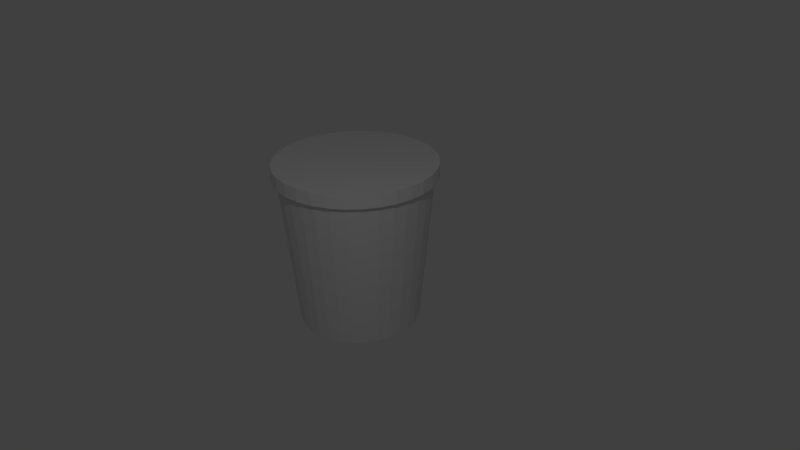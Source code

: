 # Source: insucream.blend  (saved by Blender 2.68.0; exported with 4.5.12 LTS)
import bpy
from mathutils import Matrix  # noqa: F401  (used for matrix-valued properties, if any)

bpy.ops.wm.read_factory_settings(use_empty=True)
scene = bpy.context.scene
scene.name = 'Scene'

# ---- collections
col_collection_1 = bpy.data.collections.new('Collection 1'); scene.collection.children.link(col_collection_1)

# ---- materials (node trees are filled in below, after node groups)
mat_fuuu = bpy.data.materials.new('fuuu')
mat_fuuu.alpha_threshold = 0.0
mat_fuuu.use_transparent_shadow = False
mat_fuuu.roughness = 0.5
mat_fuuu.line_color = (0.0, 0.0, 0.0, 1.0)

# ---- material node trees

# ---- world
world_world = bpy.data.worlds.new('World'); scene.world = world_world
world_world.color = (0.05088, 0.05088, 0.05088)
world_world.use_sun_shadow = False
world_world.sun_shadow_jitter_overblur = 0.0
world_world.cycles.sampling_method = 'MANUAL'
world_world.cycles.sample_map_resolution = 256

# ---- cameras
cam_camera = bpy.data.cameras.new('Camera')
cam_camera.clip_end = 100.0
cam_camera.lens = 35.0
cam_camera.sensor_width = 32.0
cam_camera.sensor_height = 18.0
cam_camera.ortho_scale = 7.314
cam_camera.dof.focus_distance = 0.0
cam_camera.dof.aperture_fstop = 128.0

# ---- lights
light_lamp = bpy.data.lights.new('Lamp', 'POINT')
light_lamp.transmission_factor = 0.0
light_lamp.cutoff_distance = 30.0
light_lamp.energy = 100.0
light_lamp.shadow_buffer_clip_start = 1.001
light_lamp.shadow_soft_size = 0.1
light_lamp.shadow_maximum_resolution = 0.006
light_lamp.use_absolute_resolution = True
light_lamp.cycles.use_multiple_importance_sampling = False

# ---- meshes
me_cylinder = bpy.data.meshes.new('Cylinder')
me_cylinder.from_pydata([(2.375e-08, 0.8, -1.0), (0.0, 1.0, 1.0), (0.1561, 0.7846, -1.0), (0.1951, 0.9808, 1.0), (0.3061, 0.7391, -1.0), (0.3827, 0.9239, 1.0), (0.4445, 0.6652, -1.0), (0.5556, 0.8315, 1.0), (0.5657, 0.5657, -1.0), (0.7071, 0.7071, 1.0), (0.6652, 0.4445, -1.0), (0.8315, 0.5556, 1.0), (0.7391, 0.3061, -1.0), (0.9239, 0.3827, 1.0), (0.7846, 0.1561, -1.0), (0.9808, 0.1951, 1.0), (0.8, 1.174e-07, -1.0), (1.0, 7.55e-08, 1.0), (0.7846, -0.1561, -1.0), (0.9808, -0.1951, 1.0), (0.7391, -0.3061, -1.0), (0.9239, -0.3827, 1.0), (0.6652, -0.4445, -1.0), (0.8315, -0.5556, 1.0), (0.5657, -0.5657, -1.0), (0.7071, -0.7071, 1.0), (0.4445, -0.6652, -1.0), (0.5556, -0.8315, 1.0), (0.3061, -0.7391, -1.0), (0.3827, -0.9239, 1.0), (0.1561, -0.7846, -1.0), (0.1951, -0.9808, 1.0), (-2.369e-07, -0.8, -1.0), (-3.258e-07, -1.0, 1.0), (-0.1561, -0.7846, -1.0), (-0.1951, -0.9808, 1.0), (-0.3061, -0.7391, -1.0), (-0.3827, -0.9239, 1.0), (-0.4445, -0.6652, -1.0), (-0.5556, -0.8315, 1.0), (-0.5657, -0.5657, -1.0), (-0.7071, -0.7071, 1.0), (-0.6652, -0.4445, -1.0), (-0.8315, -0.5556, 1.0), (-0.7391, -0.3061, -1.0), (-0.9239, -0.3827, 1.0), (-0.7846, -0.1561, -1.0), (-0.9808, -0.1951, 1.0), (-0.8, 8.295e-07, -1.0), (-1.0, 9.656e-07, 1.0), (-0.7846, 0.1561, -1.0), (-0.9808, 0.1951, 1.0), (-0.7391, 0.3061, -1.0), (-0.9239, 0.3827, 1.0), (-0.6652, 0.4445, -1.0), (-0.8315, 0.5556, 1.0), (-0.5657, 0.5657, -1.0), (-0.7071, 0.7071, 1.0), (-0.4445, 0.6652, -1.0), (-0.5556, 0.8315, 1.0), (-0.3061, 0.7391, -1.0), (-0.3827, 0.9239, 1.0), (-0.1561, 0.7846, -1.0), (-0.1951, 0.9808, 1.0), (-7.088e-09, 1.06, 1.0), (0.2067, 1.039, 1.0), (0.4055, 0.979, 1.0), (0.5887, 0.8811, 1.0), (0.7493, 0.7493, 1.0), (0.8811, 0.5887, 1.0), (0.979, 0.4055, 1.0), (1.039, 0.2067, 1.0), (1.06, 6.299e-08, 1.0), (1.039, -0.2067, 1.0), (0.979, -0.4055, 1.0), (0.8811, -0.5887, 1.0), (0.7493, -0.7493, 1.0), (0.5887, -0.8811, 1.0), (0.4055, -0.979, 1.0), (0.2067, -1.039, 1.0), (-3.524e-07, -1.06, 1.0), (-0.2067, -1.039, 1.0), (-0.4055, -0.979, 1.0), (-0.5887, -0.8811, 1.0), (-0.7493, -0.7493, 1.0), (-0.8811, -0.5887, 1.0), (-0.979, -0.4055, 1.0), (-1.039, -0.2067, 1.0), (-1.06, 1.006e-06, 1.0), (-1.039, 0.2067, 1.0), (-0.979, 0.4055, 1.0), (-0.8811, 0.5887, 1.0), (-0.7493, 0.7493, 1.0), (-0.5887, 0.8811, 1.0), (-0.4055, 0.979, 1.0), (-0.2067, 1.039, 1.0), (-7.088e-09, 1.06, 1.174), (0.2067, 1.039, 1.174), (0.4055, 0.979, 1.174), (0.5887, 0.8811, 1.174), (0.7493, 0.7493, 1.174), (0.8811, 0.5887, 1.174), (0.979, 0.4055, 1.174), (1.039, 0.2067, 1.174), (1.06, 6.299e-08, 1.174), (1.039, -0.2067, 1.174), (0.979, -0.4055, 1.174), (0.8811, -0.5887, 1.174), (0.7493, -0.7493, 1.174), (0.5887, -0.8811, 1.174), (0.4055, -0.979, 1.174), (0.2067, -1.039, 1.174), (-3.524e-07, -1.06, 1.174), (-0.2067, -1.039, 1.174), (-0.4055, -0.979, 1.174), (-0.5887, -0.8811, 1.174), (-0.7493, -0.7493, 1.174), (-0.8811, -0.5887, 1.174), (-0.979, -0.4055, 1.174), (-1.039, -0.2067, 1.174), (-1.06, 1.006e-06, 1.174), (-1.039, 0.2067, 1.174), (-0.979, 0.4055, 1.174), (-0.8811, 0.5887, 1.174), (-0.7493, 0.7493, 1.174), (-0.5887, 0.8811, 1.174), (-0.4055, 0.979, 1.174), (-0.2067, 1.039, 1.174)], [], [(0, 1, 3, 2), (2, 3, 5, 4), (4, 5, 7, 6), (6, 7, 9, 8), (8, 9, 11, 10), (10, 11, 13, 12), (12, 13, 15, 14), (14, 15, 17, 16), (16, 17, 19, 18), (18, 19, 21, 20), (20, 21, 23, 22), (22, 23, 25, 24), (24, 25, 27, 26), (26, 27, 29, 28), (28, 29, 31, 30), (30, 31, 33, 32), (32, 33, 35, 34), (34, 35, 37, 36), (36, 37, 39, 38), (38, 39, 41, 40), (40, 41, 43, 42), (42, 43, 45, 44), (44, 45, 47, 46), (46, 47, 49, 48), (48, 49, 51, 50), (50, 51, 53, 52), (52, 53, 55, 54), (54, 55, 57, 56), (56, 57, 59, 58), (58, 59, 61, 60), (55, 53, 90, 91), (62, 63, 1, 0), (60, 61, 63, 62), (0, 2, 4, 6, 8, 10, 12, 14, 16, 18, 20, 22, 24, 26, 28, 30, 32, 34, 36, 38, 40, 42, 44, 46, 48, 50, 52, 54, 56, 58, 60, 62), (86, 85, 117, 118), (31, 29, 78, 79), (7, 5, 66, 67), (45, 43, 85, 86), (21, 19, 73, 74), (59, 57, 92, 93), (35, 33, 80, 81), (11, 9, 68, 69), (49, 47, 87, 88), (25, 23, 75, 76), (63, 61, 94, 95), (39, 37, 82, 83), (15, 13, 70, 71), (53, 51, 89, 90), (29, 27, 77, 78), (5, 3, 65, 66), (43, 41, 84, 85), (19, 17, 72, 73), (57, 55, 91, 92), (33, 31, 79, 80), (9, 7, 67, 68), (47, 45, 86, 87), (3, 1, 64, 65), (23, 21, 74, 75), (61, 59, 93, 94), (37, 35, 81, 82), (13, 11, 69, 70), (51, 49, 88, 89), (27, 25, 76, 77), (1, 63, 95, 64), (41, 39, 83, 84), (17, 15, 71, 72), (97, 96, 127, 126, 125, 124, 123, 122, 121, 120, 119, 118, 117, 116, 115, 114, 113, 112, 111, 110, 109, 108, 107, 106, 105, 104, 103, 102, 101, 100, 99, 98), (81, 80, 112, 113), (76, 75, 107, 108), (71, 70, 102, 103), (66, 65, 97, 98), (92, 91, 123, 124), (87, 86, 118, 119), (82, 81, 113, 114), (77, 76, 108, 109), (72, 71, 103, 104), (67, 66, 98, 99), (93, 92, 124, 125), (88, 87, 119, 120), (83, 82, 114, 115), (78, 77, 109, 110), (73, 72, 104, 105), (68, 67, 99, 100), (94, 93, 125, 126), (89, 88, 120, 121), (84, 83, 115, 116), (79, 78, 110, 111), (74, 73, 105, 106), (69, 68, 100, 101), (95, 94, 126, 127), (90, 89, 121, 122), (85, 84, 116, 117), (80, 79, 111, 112), (75, 74, 106, 107), (70, 69, 101, 102), (65, 64, 96, 97), (64, 95, 127, 96), (91, 90, 122, 123)])
_uv = me_cylinder.uv_layers.new(name='UVMap')
_uv.uv.foreach_set('vector', [0.5121, 0.366, 0.5074, 0.0001096, 0.5431, 0.0, 0.5407, 0.3659, 0.5407, 0.3659, 0.5431, 0.0, 0.5782, 0.0002517, 0.5687, 0.3661, 0.5687, 0.3661, 0.5782, 0.0002517, 0.6112, 0.000855, 0.5951, 0.3666, 0.5951, 0.3666, 0.6112, 0.000855, 0.6409, 0.001787, 0.6189, 0.3673, 0.6189, 0.3673, 0.6409, 0.001787, 0.6661, 0.003011, 0.6391, 0.3683, 0.9758, 0.3844, 1.0, 0.7498, 0.9703, 0.7509, 0.952, 0.3853, 0.952, 0.3853, 0.9703, 0.7509, 0.9373, 0.7517, 0.9256, 0.3859, 0.9256, 0.3859, 0.9373, 0.7517, 0.9023, 0.7522, 0.8976, 0.3863, 0.8976, 0.3863, 0.9023, 0.7522, 0.8665, 0.7523, 0.869, 0.3864, 0.869, 0.3864, 0.8665, 0.7523, 0.8315, 0.752, 0.8409, 0.3862, 0.8409, 0.3862, 0.8315, 0.752, 0.7985, 0.7514, 0.8145, 0.3857, 0.8145, 0.3857, 0.7985, 0.7514, 0.7688, 0.7505, 0.7908, 0.385, 0.1533, 0.7526, 0.1279, 0.3873, 0.1576, 0.3861, 0.177, 0.7516, 0.177, 0.7516, 0.1576, 0.3861, 0.1906, 0.3852, 0.2034, 0.7509, 0.2034, 0.7509, 0.1906, 0.3852, 0.2256, 0.3846, 0.2314, 0.7505, 0.2314, 0.7505, 0.2256, 0.3846, 0.2614, 0.3844, 0.26, 0.7503, 0.26, 0.7503, 0.2614, 0.3844, 0.2964, 0.3845, 0.2881, 0.7504, 0.2881, 0.7504, 0.2964, 0.3845, 0.3294, 0.385, 0.3145, 0.7508, 0.3145, 0.7508, 0.3294, 0.385, 0.3591, 0.3859, 0.3382, 0.7515, 0.3382, 0.7515, 0.3591, 0.3859, 0.3844, 0.387, 0.3585, 0.7524, 0.8973, 0.0007701, 0.9226, 0.3661, 0.8929, 0.3673, 0.8735, 0.001734, 0.8735, 0.001734, 0.8929, 0.3673, 0.8599, 0.3682, 0.8471, 0.00246, 0.8471, 0.00246, 0.8599, 0.3682, 0.8249, 0.3688, 0.8191, 0.002919, 0.8191, 0.002919, 0.8249, 0.3688, 0.7892, 0.369, 0.7905, 0.003095, 0.7905, 0.003095, 0.7892, 0.369, 0.7541, 0.3688, 0.7625, 0.002979, 0.7625, 0.002979, 0.7541, 0.3688, 0.7211, 0.3683, 0.7361, 0.002578, 0.7361, 0.002578, 0.7211, 0.3683, 0.6914, 0.3675, 0.7123, 0.001905, 0.7123, 0.001905, 0.6914, 0.3675, 0.6661, 0.3663, 0.6921, 0.0009876, 0.4137, 0.369, 0.3844, 0.003876, 0.4096, 0.002496, 0.4339, 0.3679, 0.4339, 0.3679, 0.4096, 0.002496, 0.4393, 0.001382, 0.4576, 0.367, 0.6922, 0.7175, 0.7175, 0.6922, 0.7259, 0.6991, 0.6991, 0.7259, 0.4841, 0.3663, 0.4724, 0.0005763, 0.5074, 0.0001096, 0.5121, 0.366, 0.4576, 0.367, 0.4393, 0.001382, 0.4724, 0.0005763, 0.4841, 0.3663, 0.5658, 0.7196, 0.5378, 0.714, 0.5114, 0.7031, 0.4876, 0.6872, 0.4674, 0.667, 0.4515, 0.6432, 0.4406, 0.6168, 0.435, 0.5888, 0.435, 0.5602, 0.4406, 0.5322, 0.4515, 0.5058, 0.4674, 0.482, 0.4876, 0.4618, 0.5114, 0.4459, 0.5378, 0.435, 0.5658, 0.4294, 0.5944, 0.4294, 0.6224, 0.435, 0.6488, 0.4459, 0.6726, 0.4618, 0.6928, 0.482, 0.7087, 0.5058, 0.7196, 0.5322, 0.7252, 0.5602, 0.7252, 0.5888, 0.7196, 0.6168, 0.7087, 0.6432, 0.6928, 0.667, 0.6726, 0.6872, 0.6488, 0.7031, 0.6224, 0.714, 0.5944, 0.7196, 0.08992, 0.5897, 0.09088, 0.6247, 0.05925, 0.6249, 0.05829, 0.5899, 0.5944, 0.3952, 0.5587, 0.3952, 0.5576, 0.3844, 0.5955, 0.3844, 0.4357, 0.6922, 0.461, 0.7175, 0.4541, 0.7259, 0.4273, 0.6991, 0.7579, 0.5587, 0.751, 0.5237, 0.7614, 0.5205, 0.7688, 0.5576, 0.4357, 0.461, 0.4159, 0.4907, 0.4063, 0.4855, 0.4273, 0.4541, 0.6295, 0.751, 0.6625, 0.7373, 0.6676, 0.7469, 0.6326, 0.7614, 0.6625, 0.4159, 0.6295, 0.4022, 0.6326, 0.3918, 0.6676, 0.4063, 0.4022, 0.6295, 0.4159, 0.6625, 0.4063, 0.6676, 0.3918, 0.6326, 0.751, 0.6295, 0.7579, 0.5944, 0.7688, 0.5955, 0.7614, 0.6326, 0.4907, 0.4159, 0.461, 0.4357, 0.4541, 0.4273, 0.4855, 0.4063, 0.5587, 0.7579, 0.5944, 0.7579, 0.5955, 0.7688, 0.5576, 0.7688, 0.7175, 0.461, 0.6922, 0.4357, 0.6991, 0.4273, 0.7259, 0.4541, 0.3952, 0.5587, 0.3952, 0.5944, 0.3844, 0.5955, 0.3844, 0.5576, 0.7175, 0.6922, 0.7373, 0.6625, 0.7469, 0.6676, 0.7259, 0.6991, 0.5587, 0.3952, 0.5237, 0.4022, 0.5205, 0.3918, 0.5576, 0.3844, 0.461, 0.7175, 0.4907, 0.7373, 0.4855, 0.7469, 0.4541, 0.7259, 0.751, 0.5237, 0.7373, 0.4907, 0.7469, 0.4855, 0.7614, 0.5205, 0.4159, 0.4907, 0.4022, 0.5237, 0.3918, 0.5205, 0.4063, 0.4855, 0.6625, 0.7373, 0.6922, 0.7175, 0.6991, 0.7259, 0.6676, 0.7469, 0.6295, 0.4022, 0.5944, 0.3952, 0.5955, 0.3844, 0.6326, 0.3918, 0.4159, 0.6625, 0.4357, 0.6922, 0.4273, 0.6991, 0.4063, 0.6676, 0.7579, 0.5944, 0.7579, 0.5587, 0.7688, 0.5576, 0.7688, 0.5955, 0.4907, 0.7373, 0.5237, 0.751, 0.5205, 0.7614, 0.4855, 0.7469, 0.461, 0.4357, 0.4357, 0.461, 0.4273, 0.4541, 0.4541, 0.4273, 0.5944, 0.7579, 0.6295, 0.751, 0.6326, 0.7614, 0.5955, 0.7688, 0.6922, 0.4357, 0.6625, 0.4159, 0.6676, 0.4063, 0.6991, 0.4273, 0.3952, 0.5944, 0.4022, 0.6295, 0.3918, 0.6326, 0.3844, 0.5955, 0.7373, 0.6625, 0.751, 0.6295, 0.7614, 0.6326, 0.7469, 0.6676, 0.5237, 0.4022, 0.4907, 0.4159, 0.4855, 0.4063, 0.5205, 0.3918, 0.5237, 0.751, 0.5587, 0.7579, 0.5576, 0.7688, 0.5205, 0.7614, 0.7373, 0.4907, 0.7175, 0.461, 0.7259, 0.4541, 0.7469, 0.4855, 0.4022, 0.5237, 0.3952, 0.5587, 0.3844, 0.5576, 0.3918, 0.5205, 0.1012, 0.02187, 0.1361, 0.007386, 0.1733, 2.173e-08, 0.2111, 0.0, 0.2483, 0.007386, 0.2832, 0.02187, 0.3147, 0.04291, 0.3415, 0.06968, 0.3625, 0.1012, 0.377, 0.1361, 0.3844, 0.1733, 0.3844, 0.2111, 0.377, 0.2483, 0.3625, 0.2832, 0.3415, 0.3147, 0.3147, 0.3415, 0.2832, 0.3625, 0.2483, 0.377, 0.2111, 0.3844, 0.1733, 0.3844, 0.1361, 0.377, 0.1012, 0.3625, 0.06968, 0.3415, 0.04291, 0.3147, 0.02187, 0.2832, 0.007386, 0.2483, 0.0, 0.2111, 2.173e-08, 0.1733, 0.007386, 0.1361, 0.02187, 0.1012, 0.04291, 0.06968, 0.06968, 0.04291, 0.03178, 0.4776, 0.03163, 0.5148, 0.0, 0.515, 0.0001528, 0.4778, 0.03352, 0.6564, 0.03253, 0.6879, 0.0009061, 0.688, 0.001893, 0.6565, 0.03224, 0.835, 0.03309, 0.8699, 0.001465, 0.87, 0.0006107, 0.8351, 0.1241, 0.4776, 0.1238, 0.5148, 0.09216, 0.5149, 0.09242, 0.4777, 0.09187, 0.3844, 0.09065, 0.4112, 0.05903, 0.4114, 0.06024, 0.3846, 0.08931, 0.5526, 0.08992, 0.5897, 0.05829, 0.5899, 0.05768, 0.5528, 0.03231, 0.4426, 0.03178, 0.4776, 0.0001528, 0.4778, 0.0006849, 0.4428, 0.03343, 0.6247, 0.03471, 0.6562, 0.003079, 0.6564, 0.001802, 0.6249, 0.03174, 0.7978, 0.03224, 0.835, 0.0006107, 0.8351, 0.0001161, 0.7979, 0.1247, 0.4426, 0.1241, 0.4776, 0.09242, 0.4777, 0.09306, 0.4427, 0.1264, 0.6562, 0.1279, 0.683, 0.09626, 0.6831, 0.0948, 0.6563, 0.08908, 0.5148, 0.08931, 0.5526, 0.05768, 0.5528, 0.05745, 0.515, 0.0332, 0.4112, 0.03231, 0.4426, 0.0006849, 0.4428, 0.001576, 0.4114, 0.03247, 0.5897, 0.03343, 0.6247, 0.001802, 0.6249, 0.0008408, 0.5899, 0.03163, 0.76, 0.03174, 0.7978, 0.0001161, 0.7979, 0.0, 0.7601, 0.1257, 0.4112, 0.1247, 0.4426, 0.09306, 0.4427, 0.09405, 0.4113, 0.1252, 0.6247, 0.1264, 0.6562, 0.0948, 0.6563, 0.09362, 0.6248, 0.08923, 0.4776, 0.08908, 0.5148, 0.05745, 0.515, 0.0576, 0.4778, 0.03442, 0.3844, 0.0332, 0.4112, 0.001576, 0.4114, 0.002791, 0.3846, 0.03186, 0.5526, 0.03247, 0.5897, 0.0008408, 0.5899, 0.0002323, 0.5528, 0.03189, 0.7228, 0.03163, 0.76, 0.0, 0.7601, 0.0002667, 0.7229, 0.127, 0.3844, 0.1257, 0.4112, 0.09405, 0.4113, 0.09535, 0.3845, 0.1244, 0.5897, 0.1252, 0.6247, 0.09362, 0.6248, 0.09277, 0.5898, 0.08976, 0.4426, 0.08923, 0.4776, 0.0576, 0.4778, 0.05813, 0.4428, 0.09088, 0.6247, 0.09216, 0.6562, 0.06053, 0.6564, 0.05925, 0.6249, 0.03163, 0.5148, 0.03186, 0.5526, 0.0002323, 0.5528, 0.0, 0.515, 0.03253, 0.6879, 0.03189, 0.7228, 0.0002667, 0.7229, 0.0009061, 0.688, 0.03309, 0.8699, 0.03427, 0.9014, 0.002645, 0.9015, 0.001465, 0.87, 0.1238, 0.5148, 0.1239, 0.5526, 0.09227, 0.5527, 0.09216, 0.5149, 0.1239, 0.5526, 0.1244, 0.5897, 0.09277, 0.5898, 0.09227, 0.5527, 0.09065, 0.4112, 0.08976, 0.4426, 0.05813, 0.4428, 0.05903, 0.4114])
me_cylinder.materials.append(mat_fuuu)
me_cylinder.use_remesh_preserve_volume = False
me_cylinder.use_remesh_preserve_attributes = False
me_cylinder.use_mirror_vertex_groups = False
me_cylinder.use_paint_bone_selection = False
me_cylinder.use_paint_mask = True
me_cylinder.update()

# ---- objects
ob_cylinder = bpy.data.objects.new('Cylinder', me_cylinder)
ob_lamp = bpy.data.objects.new('Lamp', light_lamp)
ob_camera = bpy.data.objects.new('Camera', cam_camera)

# ---- transforms, parenting, visibility, modifiers, constraints
ob_cylinder.location = (-0.2976, -0.004288, 0.03531)
ob_cylinder.rotation_euler = (0.0, -0.0, -2.793)
ob_cylinder.lineart.crease_threshold = 0.0
ob_lamp.location = (3.916, -3.411, 5.476)
ob_lamp.rotation_euler = (0.6503, 0.05522, 1.866)
ob_lamp.lock_rotations_4d = False
ob_lamp.empty_display_type = 'ARROWS'
ob_lamp.color = (0.0, 0.0, 0.0, 0.0)
ob_lamp.lineart.crease_threshold = 0.0
ob_camera.location = (7.481, -6.508, 5.344)
ob_camera.rotation_euler = (1.109, 0.01082, 0.8149)
ob_camera.lock_rotations_4d = False
ob_camera.empty_display_type = 'ARROWS'
ob_camera.color = (0.0, 0.0, 0.0, 0.0)
ob_camera.display_type = 'WIRE'
ob_camera.lineart.crease_threshold = 0.0

# ---- collection membership
col_collection_1.objects.link(ob_cylinder)
col_collection_1.objects.link(ob_lamp)
col_collection_1.objects.link(ob_camera)

# ---- scene / render settings (as saved in the file)
scene.camera = ob_camera
scene.frame_start = 1; scene.frame_end = 250; scene.frame_set(0)
scene.render.engine = 'BLENDER_EEVEE_NEXT'
scene.render.image_settings.color_mode = 'RGB'
scene.render.image_settings.compression = 90
scene.render.resolution_percentage = 50
scene.render.dither_intensity = 0.0
scene.cycles.use_denoising = False
scene.cycles.samples = 10
scene.cycles.sampling_pattern = 'TABULATED_SOBOL'
scene.cycles.light_sampling_threshold = 0.0
scene.cycles.use_adaptive_sampling = False
scene.cycles.use_light_tree = False
scene.cycles.blur_glossy = 0.0
scene.cycles.volume_bounces = 1
scene.cycles.pixel_filter_type = 'GAUSSIAN'
scene.cycles.sample_clamp_indirect = 0.0
scene.view_settings.view_transform = 'Standard'
bpy.context.view_layer.update()
